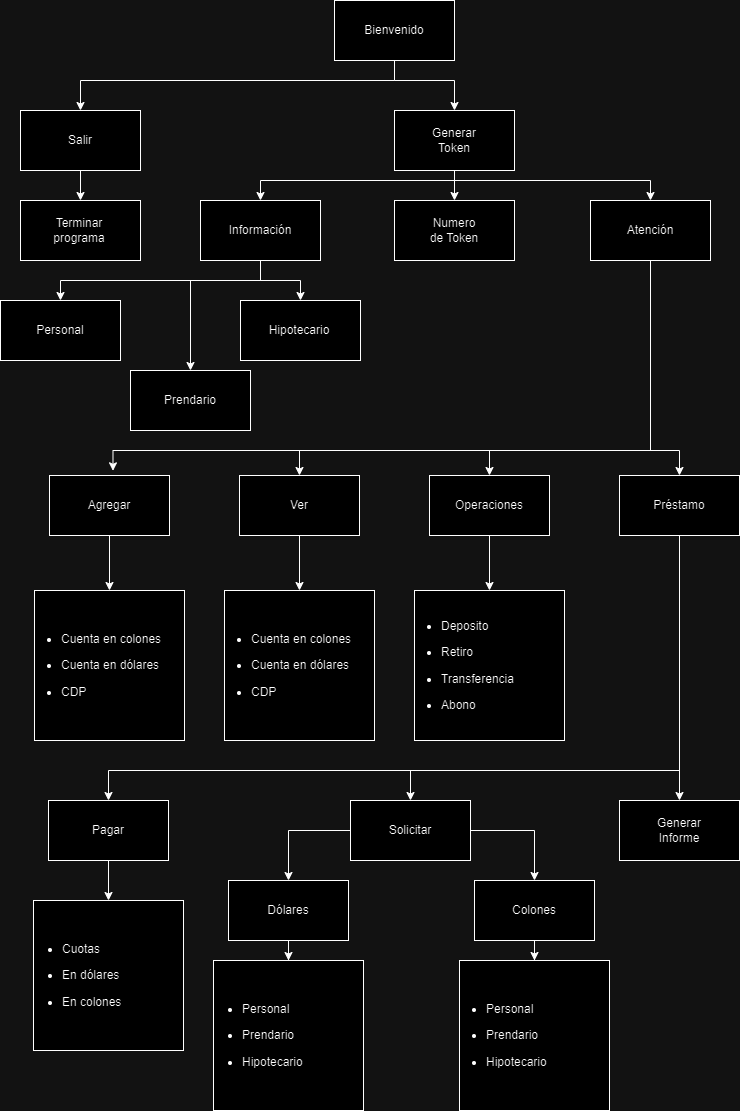

The diagram above was exported from draw.io. Its source (the exported page's mxGraphModel, read from the mxfile embedded in the PNG):
<mxGraphModel dx="2390" dy="1287" grid="1" gridSize="10" guides="1" tooltips="1" connect="1" arrows="1" fold="1" page="1" pageScale="1" pageWidth="827" pageHeight="1169" math="0" shadow="0">
  <root>
    <mxCell id="0" />
    <mxCell id="1" parent="0" />
    <mxCell id="MJqrm5nTFKgl3Rul0PQA-10" value="" style="edgeStyle=orthogonalEdgeStyle;rounded=0;orthogonalLoop=1;jettySize=auto;html=1;" edge="1" parent="1" source="MJqrm5nTFKgl3Rul0PQA-1" target="MJqrm5nTFKgl3Rul0PQA-5">
      <mxGeometry relative="1" as="geometry">
        <Array as="points">
          <mxPoint x="414" y="100" />
          <mxPoint x="474" y="100" />
        </Array>
      </mxGeometry>
    </mxCell>
    <mxCell id="MJqrm5nTFKgl3Rul0PQA-11" style="edgeStyle=orthogonalEdgeStyle;rounded=0;orthogonalLoop=1;jettySize=auto;html=1;" edge="1" parent="1" source="MJqrm5nTFKgl3Rul0PQA-1" target="MJqrm5nTFKgl3Rul0PQA-3">
      <mxGeometry relative="1" as="geometry">
        <Array as="points">
          <mxPoint x="414" y="100" />
          <mxPoint x="100" y="100" />
        </Array>
      </mxGeometry>
    </mxCell>
    <mxCell id="MJqrm5nTFKgl3Rul0PQA-1" value="" style="rounded=0;whiteSpace=wrap;html=1;" vertex="1" parent="1">
      <mxGeometry x="354" y="20" width="120" height="60" as="geometry" />
    </mxCell>
    <mxCell id="MJqrm5nTFKgl3Rul0PQA-2" value="Bienvenido" style="text;html=1;align=center;verticalAlign=middle;whiteSpace=wrap;rounded=0;" vertex="1" parent="1">
      <mxGeometry x="384" y="35" width="60" height="30" as="geometry" />
    </mxCell>
    <mxCell id="MJqrm5nTFKgl3Rul0PQA-12" value="" style="edgeStyle=orthogonalEdgeStyle;rounded=0;orthogonalLoop=1;jettySize=auto;html=1;" edge="1" parent="1" source="MJqrm5nTFKgl3Rul0PQA-3" target="MJqrm5nTFKgl3Rul0PQA-4">
      <mxGeometry relative="1" as="geometry" />
    </mxCell>
    <mxCell id="MJqrm5nTFKgl3Rul0PQA-3" value="" style="rounded=0;whiteSpace=wrap;html=1;" vertex="1" parent="1">
      <mxGeometry x="40" y="130" width="120" height="60" as="geometry" />
    </mxCell>
    <mxCell id="MJqrm5nTFKgl3Rul0PQA-4" value="" style="rounded=0;whiteSpace=wrap;html=1;" vertex="1" parent="1">
      <mxGeometry x="40" y="220" width="120" height="60" as="geometry" />
    </mxCell>
    <mxCell id="MJqrm5nTFKgl3Rul0PQA-13" value="" style="edgeStyle=orthogonalEdgeStyle;rounded=0;orthogonalLoop=1;jettySize=auto;html=1;" edge="1" parent="1" source="MJqrm5nTFKgl3Rul0PQA-5" target="MJqrm5nTFKgl3Rul0PQA-7">
      <mxGeometry relative="1" as="geometry" />
    </mxCell>
    <mxCell id="MJqrm5nTFKgl3Rul0PQA-14" style="edgeStyle=orthogonalEdgeStyle;rounded=0;orthogonalLoop=1;jettySize=auto;html=1;exitX=0.5;exitY=1;exitDx=0;exitDy=0;entryX=0.5;entryY=0;entryDx=0;entryDy=0;" edge="1" parent="1" source="MJqrm5nTFKgl3Rul0PQA-5" target="MJqrm5nTFKgl3Rul0PQA-6">
      <mxGeometry relative="1" as="geometry">
        <Array as="points">
          <mxPoint x="474" y="200" />
          <mxPoint x="280" y="200" />
        </Array>
      </mxGeometry>
    </mxCell>
    <mxCell id="MJqrm5nTFKgl3Rul0PQA-15" style="edgeStyle=orthogonalEdgeStyle;rounded=0;orthogonalLoop=1;jettySize=auto;html=1;entryX=0.5;entryY=0;entryDx=0;entryDy=0;" edge="1" parent="1" source="MJqrm5nTFKgl3Rul0PQA-5" target="MJqrm5nTFKgl3Rul0PQA-8">
      <mxGeometry relative="1" as="geometry">
        <Array as="points">
          <mxPoint x="474" y="200" />
          <mxPoint x="670" y="200" />
        </Array>
      </mxGeometry>
    </mxCell>
    <mxCell id="MJqrm5nTFKgl3Rul0PQA-5" value="" style="rounded=0;whiteSpace=wrap;html=1;" vertex="1" parent="1">
      <mxGeometry x="414" y="130" width="120" height="60" as="geometry" />
    </mxCell>
    <mxCell id="MJqrm5nTFKgl3Rul0PQA-21" value="" style="edgeStyle=orthogonalEdgeStyle;rounded=0;orthogonalLoop=1;jettySize=auto;html=1;" edge="1" parent="1" source="MJqrm5nTFKgl3Rul0PQA-6" target="MJqrm5nTFKgl3Rul0PQA-20">
      <mxGeometry relative="1" as="geometry">
        <Array as="points">
          <mxPoint x="280" y="300" />
          <mxPoint x="320" y="300" />
        </Array>
      </mxGeometry>
    </mxCell>
    <mxCell id="MJqrm5nTFKgl3Rul0PQA-22" style="edgeStyle=orthogonalEdgeStyle;rounded=0;orthogonalLoop=1;jettySize=auto;html=1;entryX=0.5;entryY=0;entryDx=0;entryDy=0;" edge="1" parent="1" source="MJqrm5nTFKgl3Rul0PQA-6" target="MJqrm5nTFKgl3Rul0PQA-18">
      <mxGeometry relative="1" as="geometry">
        <Array as="points">
          <mxPoint x="280" y="300" />
          <mxPoint x="80" y="300" />
        </Array>
      </mxGeometry>
    </mxCell>
    <mxCell id="MJqrm5nTFKgl3Rul0PQA-23" style="edgeStyle=orthogonalEdgeStyle;rounded=0;orthogonalLoop=1;jettySize=auto;html=1;" edge="1" parent="1">
      <mxGeometry relative="1" as="geometry">
        <mxPoint x="290" y="280" as="sourcePoint" />
        <mxPoint x="210" y="390" as="targetPoint" />
        <Array as="points">
          <mxPoint x="280" y="280" />
          <mxPoint x="280" y="300" />
          <mxPoint x="210" y="300" />
        </Array>
      </mxGeometry>
    </mxCell>
    <mxCell id="MJqrm5nTFKgl3Rul0PQA-6" value="" style="rounded=0;whiteSpace=wrap;html=1;" vertex="1" parent="1">
      <mxGeometry x="220" y="220" width="120" height="60" as="geometry" />
    </mxCell>
    <mxCell id="MJqrm5nTFKgl3Rul0PQA-7" value="" style="rounded=0;whiteSpace=wrap;html=1;" vertex="1" parent="1">
      <mxGeometry x="414" y="220" width="120" height="60" as="geometry" />
    </mxCell>
    <mxCell id="MJqrm5nTFKgl3Rul0PQA-29" style="edgeStyle=orthogonalEdgeStyle;rounded=0;orthogonalLoop=1;jettySize=auto;html=1;entryX=0.5;entryY=0;entryDx=0;entryDy=0;" edge="1" parent="1" source="MJqrm5nTFKgl3Rul0PQA-8" target="MJqrm5nTFKgl3Rul0PQA-28">
      <mxGeometry relative="1" as="geometry">
        <Array as="points">
          <mxPoint x="670" y="470" />
          <mxPoint x="699" y="470" />
        </Array>
      </mxGeometry>
    </mxCell>
    <mxCell id="MJqrm5nTFKgl3Rul0PQA-30" style="edgeStyle=orthogonalEdgeStyle;rounded=0;orthogonalLoop=1;jettySize=auto;html=1;entryX=0.5;entryY=0;entryDx=0;entryDy=0;" edge="1" parent="1" source="MJqrm5nTFKgl3Rul0PQA-8" target="MJqrm5nTFKgl3Rul0PQA-27">
      <mxGeometry relative="1" as="geometry">
        <Array as="points">
          <mxPoint x="670" y="470" />
          <mxPoint x="509" y="470" />
        </Array>
      </mxGeometry>
    </mxCell>
    <mxCell id="MJqrm5nTFKgl3Rul0PQA-31" style="edgeStyle=orthogonalEdgeStyle;rounded=0;orthogonalLoop=1;jettySize=auto;html=1;entryX=0.5;entryY=0;entryDx=0;entryDy=0;" edge="1" parent="1" source="MJqrm5nTFKgl3Rul0PQA-8" target="MJqrm5nTFKgl3Rul0PQA-26">
      <mxGeometry relative="1" as="geometry">
        <Array as="points">
          <mxPoint x="670" y="470" />
          <mxPoint x="319" y="470" />
        </Array>
      </mxGeometry>
    </mxCell>
    <mxCell id="MJqrm5nTFKgl3Rul0PQA-8" value="" style="rounded=0;whiteSpace=wrap;html=1;" vertex="1" parent="1">
      <mxGeometry x="610" y="220" width="120" height="60" as="geometry" />
    </mxCell>
    <mxCell id="MJqrm5nTFKgl3Rul0PQA-18" value="" style="rounded=0;whiteSpace=wrap;html=1;" vertex="1" parent="1">
      <mxGeometry x="20" y="320" width="120" height="60" as="geometry" />
    </mxCell>
    <mxCell id="MJqrm5nTFKgl3Rul0PQA-19" value="" style="rounded=0;whiteSpace=wrap;html=1;" vertex="1" parent="1">
      <mxGeometry x="150" y="390" width="120" height="60" as="geometry" />
    </mxCell>
    <mxCell id="MJqrm5nTFKgl3Rul0PQA-20" value="" style="rounded=0;whiteSpace=wrap;html=1;" vertex="1" parent="1">
      <mxGeometry x="260" y="320" width="120" height="60" as="geometry" />
    </mxCell>
    <mxCell id="MJqrm5nTFKgl3Rul0PQA-37" value="" style="edgeStyle=orthogonalEdgeStyle;rounded=0;orthogonalLoop=1;jettySize=auto;html=1;" edge="1" parent="1" source="MJqrm5nTFKgl3Rul0PQA-25" target="MJqrm5nTFKgl3Rul0PQA-33">
      <mxGeometry relative="1" as="geometry" />
    </mxCell>
    <mxCell id="MJqrm5nTFKgl3Rul0PQA-25" value="" style="rounded=0;whiteSpace=wrap;html=1;" vertex="1" parent="1">
      <mxGeometry x="69" y="495" width="120" height="60" as="geometry" />
    </mxCell>
    <mxCell id="MJqrm5nTFKgl3Rul0PQA-38" value="" style="edgeStyle=orthogonalEdgeStyle;rounded=0;orthogonalLoop=1;jettySize=auto;html=1;" edge="1" parent="1" source="MJqrm5nTFKgl3Rul0PQA-26" target="MJqrm5nTFKgl3Rul0PQA-34">
      <mxGeometry relative="1" as="geometry" />
    </mxCell>
    <mxCell id="MJqrm5nTFKgl3Rul0PQA-26" value="" style="rounded=0;whiteSpace=wrap;html=1;" vertex="1" parent="1">
      <mxGeometry x="259" y="495" width="120" height="60" as="geometry" />
    </mxCell>
    <mxCell id="MJqrm5nTFKgl3Rul0PQA-39" value="" style="edgeStyle=orthogonalEdgeStyle;rounded=0;orthogonalLoop=1;jettySize=auto;html=1;" edge="1" parent="1" source="MJqrm5nTFKgl3Rul0PQA-27" target="MJqrm5nTFKgl3Rul0PQA-35">
      <mxGeometry relative="1" as="geometry" />
    </mxCell>
    <mxCell id="MJqrm5nTFKgl3Rul0PQA-27" value="" style="rounded=0;whiteSpace=wrap;html=1;" vertex="1" parent="1">
      <mxGeometry x="449" y="495" width="120" height="60" as="geometry" />
    </mxCell>
    <mxCell id="MJqrm5nTFKgl3Rul0PQA-62" style="edgeStyle=orthogonalEdgeStyle;rounded=0;orthogonalLoop=1;jettySize=auto;html=1;entryX=0.5;entryY=0;entryDx=0;entryDy=0;" edge="1" parent="1" source="MJqrm5nTFKgl3Rul0PQA-28" target="MJqrm5nTFKgl3Rul0PQA-60">
      <mxGeometry relative="1" as="geometry" />
    </mxCell>
    <mxCell id="MJqrm5nTFKgl3Rul0PQA-63" style="edgeStyle=orthogonalEdgeStyle;rounded=0;orthogonalLoop=1;jettySize=auto;html=1;" edge="1" parent="1" source="MJqrm5nTFKgl3Rul0PQA-28" target="MJqrm5nTFKgl3Rul0PQA-59">
      <mxGeometry relative="1" as="geometry">
        <Array as="points">
          <mxPoint x="699" y="790" />
          <mxPoint x="430" y="790" />
        </Array>
      </mxGeometry>
    </mxCell>
    <mxCell id="MJqrm5nTFKgl3Rul0PQA-64" style="edgeStyle=orthogonalEdgeStyle;rounded=0;orthogonalLoop=1;jettySize=auto;html=1;entryX=0.5;entryY=0;entryDx=0;entryDy=0;" edge="1" parent="1" source="MJqrm5nTFKgl3Rul0PQA-28" target="MJqrm5nTFKgl3Rul0PQA-58">
      <mxGeometry relative="1" as="geometry">
        <Array as="points">
          <mxPoint x="699" y="790" />
          <mxPoint x="128" y="790" />
        </Array>
      </mxGeometry>
    </mxCell>
    <mxCell id="MJqrm5nTFKgl3Rul0PQA-28" value="" style="rounded=0;whiteSpace=wrap;html=1;" vertex="1" parent="1">
      <mxGeometry x="639" y="495" width="120" height="60" as="geometry" />
    </mxCell>
    <mxCell id="MJqrm5nTFKgl3Rul0PQA-32" style="edgeStyle=orthogonalEdgeStyle;rounded=0;orthogonalLoop=1;jettySize=auto;html=1;entryX=0.529;entryY=-0.078;entryDx=0;entryDy=0;entryPerimeter=0;" edge="1" parent="1" source="MJqrm5nTFKgl3Rul0PQA-8" target="MJqrm5nTFKgl3Rul0PQA-25">
      <mxGeometry relative="1" as="geometry">
        <Array as="points">
          <mxPoint x="670" y="470" />
          <mxPoint x="133" y="470" />
        </Array>
      </mxGeometry>
    </mxCell>
    <mxCell id="MJqrm5nTFKgl3Rul0PQA-33" value="" style="whiteSpace=wrap;html=1;aspect=fixed;" vertex="1" parent="1">
      <mxGeometry x="54" y="610" width="150" height="150" as="geometry" />
    </mxCell>
    <mxCell id="MJqrm5nTFKgl3Rul0PQA-34" value="" style="whiteSpace=wrap;html=1;aspect=fixed;" vertex="1" parent="1">
      <mxGeometry x="244" y="610" width="150" height="150" as="geometry" />
    </mxCell>
    <mxCell id="MJqrm5nTFKgl3Rul0PQA-35" value="" style="whiteSpace=wrap;html=1;aspect=fixed;" vertex="1" parent="1">
      <mxGeometry x="434" y="610" width="150" height="150" as="geometry" />
    </mxCell>
    <mxCell id="MJqrm5nTFKgl3Rul0PQA-40" value="Salir" style="text;html=1;align=center;verticalAlign=middle;whiteSpace=wrap;rounded=0;" vertex="1" parent="1">
      <mxGeometry x="70" y="145" width="60" height="30" as="geometry" />
    </mxCell>
    <mxCell id="MJqrm5nTFKgl3Rul0PQA-41" value="Terminar programa" style="text;html=1;align=center;verticalAlign=middle;whiteSpace=wrap;rounded=0;" vertex="1" parent="1">
      <mxGeometry x="69" y="235" width="60" height="30" as="geometry" />
    </mxCell>
    <mxCell id="MJqrm5nTFKgl3Rul0PQA-42" value="Generar Token" style="text;html=1;align=center;verticalAlign=middle;whiteSpace=wrap;rounded=0;" vertex="1" parent="1">
      <mxGeometry x="444" y="145" width="60" height="30" as="geometry" />
    </mxCell>
    <mxCell id="MJqrm5nTFKgl3Rul0PQA-43" value="Numero de Token" style="text;html=1;align=center;verticalAlign=middle;whiteSpace=wrap;rounded=0;" vertex="1" parent="1">
      <mxGeometry x="444" y="235" width="60" height="30" as="geometry" />
    </mxCell>
    <mxCell id="MJqrm5nTFKgl3Rul0PQA-44" value="Información" style="text;html=1;align=center;verticalAlign=middle;whiteSpace=wrap;rounded=0;" vertex="1" parent="1">
      <mxGeometry x="250" y="235" width="60" height="30" as="geometry" />
    </mxCell>
    <mxCell id="MJqrm5nTFKgl3Rul0PQA-45" value="Personal" style="text;html=1;align=center;verticalAlign=middle;whiteSpace=wrap;rounded=0;" vertex="1" parent="1">
      <mxGeometry x="50" y="335" width="60" height="30" as="geometry" />
    </mxCell>
    <mxCell id="MJqrm5nTFKgl3Rul0PQA-46" value="Prendario" style="text;html=1;align=center;verticalAlign=middle;whiteSpace=wrap;rounded=0;" vertex="1" parent="1">
      <mxGeometry x="180" y="405" width="60" height="30" as="geometry" />
    </mxCell>
    <mxCell id="MJqrm5nTFKgl3Rul0PQA-47" value="Hipotecario" style="text;html=1;align=center;verticalAlign=middle;whiteSpace=wrap;rounded=0;" vertex="1" parent="1">
      <mxGeometry x="289" y="335" width="60" height="30" as="geometry" />
    </mxCell>
    <mxCell id="MJqrm5nTFKgl3Rul0PQA-48" value="Atención" style="text;html=1;align=center;verticalAlign=middle;whiteSpace=wrap;rounded=0;" vertex="1" parent="1">
      <mxGeometry x="640" y="235" width="60" height="30" as="geometry" />
    </mxCell>
    <mxCell id="MJqrm5nTFKgl3Rul0PQA-49" value="Agregar" style="text;html=1;align=center;verticalAlign=middle;whiteSpace=wrap;rounded=0;" vertex="1" parent="1">
      <mxGeometry x="99" y="510" width="60" height="30" as="geometry" />
    </mxCell>
    <mxCell id="MJqrm5nTFKgl3Rul0PQA-50" value="Ver" style="text;html=1;align=center;verticalAlign=middle;whiteSpace=wrap;rounded=0;" vertex="1" parent="1">
      <mxGeometry x="289" y="510" width="60" height="30" as="geometry" />
    </mxCell>
    <mxCell id="MJqrm5nTFKgl3Rul0PQA-51" value="Operaciones" style="text;html=1;align=center;verticalAlign=middle;whiteSpace=wrap;rounded=0;" vertex="1" parent="1">
      <mxGeometry x="479" y="510" width="60" height="30" as="geometry" />
    </mxCell>
    <mxCell id="MJqrm5nTFKgl3Rul0PQA-54" value="&lt;ul&gt;&lt;li&gt;Cuenta en colones&lt;/li&gt;&lt;/ul&gt;&lt;ul&gt;&lt;li&gt;Cuenta en dólares&lt;/li&gt;&lt;/ul&gt;&lt;ul&gt;&lt;li&gt;CDP&lt;/li&gt;&lt;/ul&gt;" style="text;strokeColor=none;fillColor=none;html=1;whiteSpace=wrap;verticalAlign=middle;overflow=hidden;" vertex="1" parent="1">
      <mxGeometry x="39" y="610" width="150" height="150" as="geometry" />
    </mxCell>
    <mxCell id="MJqrm5nTFKgl3Rul0PQA-55" value="&lt;ul&gt;&lt;li&gt;Cuenta en colones&lt;/li&gt;&lt;/ul&gt;&lt;ul&gt;&lt;li&gt;Cuenta en dólares&lt;/li&gt;&lt;/ul&gt;&lt;ul&gt;&lt;li&gt;CDP&lt;/li&gt;&lt;/ul&gt;" style="text;strokeColor=none;fillColor=none;html=1;whiteSpace=wrap;verticalAlign=middle;overflow=hidden;" vertex="1" parent="1">
      <mxGeometry x="229" y="610" width="150" height="150" as="geometry" />
    </mxCell>
    <mxCell id="MJqrm5nTFKgl3Rul0PQA-56" value="&lt;ul&gt;&lt;li&gt;Deposito&lt;/li&gt;&lt;/ul&gt;&lt;ul&gt;&lt;li&gt;Retiro&lt;/li&gt;&lt;/ul&gt;&lt;ul&gt;&lt;li&gt;Transferencia&lt;/li&gt;&lt;/ul&gt;&lt;ul&gt;&lt;li&gt;Abono&lt;/li&gt;&lt;/ul&gt;" style="text;strokeColor=none;fillColor=none;html=1;whiteSpace=wrap;verticalAlign=middle;overflow=hidden;" vertex="1" parent="1">
      <mxGeometry x="419" y="610" width="150" height="150" as="geometry" />
    </mxCell>
    <mxCell id="MJqrm5nTFKgl3Rul0PQA-57" value="Préstamo" style="text;html=1;align=center;verticalAlign=middle;whiteSpace=wrap;rounded=0;" vertex="1" parent="1">
      <mxGeometry x="669" y="510" width="60" height="30" as="geometry" />
    </mxCell>
    <mxCell id="MJqrm5nTFKgl3Rul0PQA-68" value="" style="edgeStyle=orthogonalEdgeStyle;rounded=0;orthogonalLoop=1;jettySize=auto;html=1;" edge="1" parent="1" source="MJqrm5nTFKgl3Rul0PQA-58" target="MJqrm5nTFKgl3Rul0PQA-67">
      <mxGeometry relative="1" as="geometry" />
    </mxCell>
    <mxCell id="MJqrm5nTFKgl3Rul0PQA-58" value="" style="rounded=0;whiteSpace=wrap;html=1;" vertex="1" parent="1">
      <mxGeometry x="68" y="820" width="120" height="60" as="geometry" />
    </mxCell>
    <mxCell id="MJqrm5nTFKgl3Rul0PQA-75" style="edgeStyle=orthogonalEdgeStyle;rounded=0;orthogonalLoop=1;jettySize=auto;html=1;entryX=0.5;entryY=0;entryDx=0;entryDy=0;" edge="1" parent="1" source="MJqrm5nTFKgl3Rul0PQA-59" target="MJqrm5nTFKgl3Rul0PQA-71">
      <mxGeometry relative="1" as="geometry" />
    </mxCell>
    <mxCell id="MJqrm5nTFKgl3Rul0PQA-76" style="edgeStyle=orthogonalEdgeStyle;rounded=0;orthogonalLoop=1;jettySize=auto;html=1;entryX=0.5;entryY=0;entryDx=0;entryDy=0;" edge="1" parent="1" source="MJqrm5nTFKgl3Rul0PQA-59" target="MJqrm5nTFKgl3Rul0PQA-72">
      <mxGeometry relative="1" as="geometry" />
    </mxCell>
    <mxCell id="MJqrm5nTFKgl3Rul0PQA-59" value="" style="rounded=0;whiteSpace=wrap;html=1;" vertex="1" parent="1">
      <mxGeometry x="370" y="820" width="120" height="60" as="geometry" />
    </mxCell>
    <mxCell id="MJqrm5nTFKgl3Rul0PQA-60" value="" style="rounded=0;whiteSpace=wrap;html=1;" vertex="1" parent="1">
      <mxGeometry x="639" y="820" width="120" height="60" as="geometry" />
    </mxCell>
    <mxCell id="MJqrm5nTFKgl3Rul0PQA-65" value="Generar Informe" style="text;html=1;align=center;verticalAlign=middle;whiteSpace=wrap;rounded=0;" vertex="1" parent="1">
      <mxGeometry x="669" y="835" width="60" height="30" as="geometry" />
    </mxCell>
    <mxCell id="MJqrm5nTFKgl3Rul0PQA-66" value="Pagar" style="text;html=1;align=center;verticalAlign=middle;whiteSpace=wrap;rounded=0;" vertex="1" parent="1">
      <mxGeometry x="98" y="835" width="60" height="30" as="geometry" />
    </mxCell>
    <mxCell id="MJqrm5nTFKgl3Rul0PQA-67" value="" style="whiteSpace=wrap;html=1;aspect=fixed;" vertex="1" parent="1">
      <mxGeometry x="53" y="920" width="150" height="150" as="geometry" />
    </mxCell>
    <mxCell id="MJqrm5nTFKgl3Rul0PQA-69" value="&lt;ul&gt;&lt;li&gt;Cuotas&lt;/li&gt;&lt;/ul&gt;&lt;ul&gt;&lt;li&gt;En dólares&lt;/li&gt;&lt;/ul&gt;&lt;ul&gt;&lt;li&gt;En colones&lt;/li&gt;&lt;/ul&gt;" style="text;strokeColor=none;fillColor=none;html=1;whiteSpace=wrap;verticalAlign=middle;overflow=hidden;" vertex="1" parent="1">
      <mxGeometry x="40" y="920" width="150" height="150" as="geometry" />
    </mxCell>
    <mxCell id="MJqrm5nTFKgl3Rul0PQA-70" value="Solicitar" style="text;html=1;align=center;verticalAlign=middle;whiteSpace=wrap;rounded=0;" vertex="1" parent="1">
      <mxGeometry x="400" y="835" width="60" height="30" as="geometry" />
    </mxCell>
    <mxCell id="MJqrm5nTFKgl3Rul0PQA-77" value="" style="edgeStyle=orthogonalEdgeStyle;rounded=0;orthogonalLoop=1;jettySize=auto;html=1;" edge="1" parent="1" source="MJqrm5nTFKgl3Rul0PQA-71" target="MJqrm5nTFKgl3Rul0PQA-73">
      <mxGeometry relative="1" as="geometry" />
    </mxCell>
    <mxCell id="MJqrm5nTFKgl3Rul0PQA-71" value="" style="rounded=0;whiteSpace=wrap;html=1;" vertex="1" parent="1">
      <mxGeometry x="248" y="900" width="120" height="60" as="geometry" />
    </mxCell>
    <mxCell id="MJqrm5nTFKgl3Rul0PQA-78" value="" style="edgeStyle=orthogonalEdgeStyle;rounded=0;orthogonalLoop=1;jettySize=auto;html=1;" edge="1" parent="1" source="MJqrm5nTFKgl3Rul0PQA-72" target="MJqrm5nTFKgl3Rul0PQA-74">
      <mxGeometry relative="1" as="geometry" />
    </mxCell>
    <mxCell id="MJqrm5nTFKgl3Rul0PQA-72" value="" style="rounded=0;whiteSpace=wrap;html=1;" vertex="1" parent="1">
      <mxGeometry x="494" y="900" width="120" height="60" as="geometry" />
    </mxCell>
    <mxCell id="MJqrm5nTFKgl3Rul0PQA-73" value="" style="whiteSpace=wrap;html=1;aspect=fixed;" vertex="1" parent="1">
      <mxGeometry x="233" y="980" width="150" height="150" as="geometry" />
    </mxCell>
    <mxCell id="MJqrm5nTFKgl3Rul0PQA-74" value="" style="whiteSpace=wrap;html=1;aspect=fixed;" vertex="1" parent="1">
      <mxGeometry x="479" y="980" width="150" height="150" as="geometry" />
    </mxCell>
    <mxCell id="MJqrm5nTFKgl3Rul0PQA-79" value="Dólares" style="text;html=1;align=center;verticalAlign=middle;whiteSpace=wrap;rounded=0;" vertex="1" parent="1">
      <mxGeometry x="278" y="915" width="60" height="30" as="geometry" />
    </mxCell>
    <mxCell id="MJqrm5nTFKgl3Rul0PQA-80" value="Colones" style="text;html=1;align=center;verticalAlign=middle;whiteSpace=wrap;rounded=0;" vertex="1" parent="1">
      <mxGeometry x="524" y="915" width="60" height="30" as="geometry" />
    </mxCell>
    <mxCell id="MJqrm5nTFKgl3Rul0PQA-81" value="&lt;ul&gt;&lt;li&gt;Personal&lt;/li&gt;&lt;/ul&gt;&lt;ul&gt;&lt;li&gt;Prendario&lt;/li&gt;&lt;/ul&gt;&lt;ul&gt;&lt;li&gt;Hipotecario&lt;/li&gt;&lt;/ul&gt;" style="text;strokeColor=none;fillColor=none;html=1;whiteSpace=wrap;verticalAlign=middle;overflow=hidden;" vertex="1" parent="1">
      <mxGeometry x="220" y="980" width="150" height="150" as="geometry" />
    </mxCell>
    <mxCell id="MJqrm5nTFKgl3Rul0PQA-82" value="&lt;ul&gt;&lt;li&gt;Personal&lt;/li&gt;&lt;/ul&gt;&lt;ul&gt;&lt;li&gt;Prendario&lt;/li&gt;&lt;/ul&gt;&lt;ul&gt;&lt;li&gt;Hipotecario&lt;/li&gt;&lt;/ul&gt;" style="text;strokeColor=none;fillColor=none;html=1;whiteSpace=wrap;verticalAlign=middle;overflow=hidden;" vertex="1" parent="1">
      <mxGeometry x="464" y="980" width="150" height="150" as="geometry" />
    </mxCell>
  </root>
</mxGraphModel>